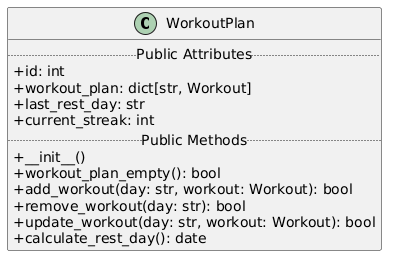

The diagram above was rendered by PlantUML. Its source (embedded in the PNG):
@startuml
skinparam classAttributeIconSize 0

class WorkoutPlan {
  .. Public Attributes ..
  + id: int
  + workout_plan: dict[str, Workout]
  + last_rest_day: str
  + current_streak: int
  .. Public Methods ..
  + __init__()
  + workout_plan_empty(): bool
  + add_workout(day: str, workout: Workout): bool
  + remove_workout(day: str): bool
  + update_workout(day: str, workout: Workout): bool
  + calculate_rest_day(): date
}
@enduml